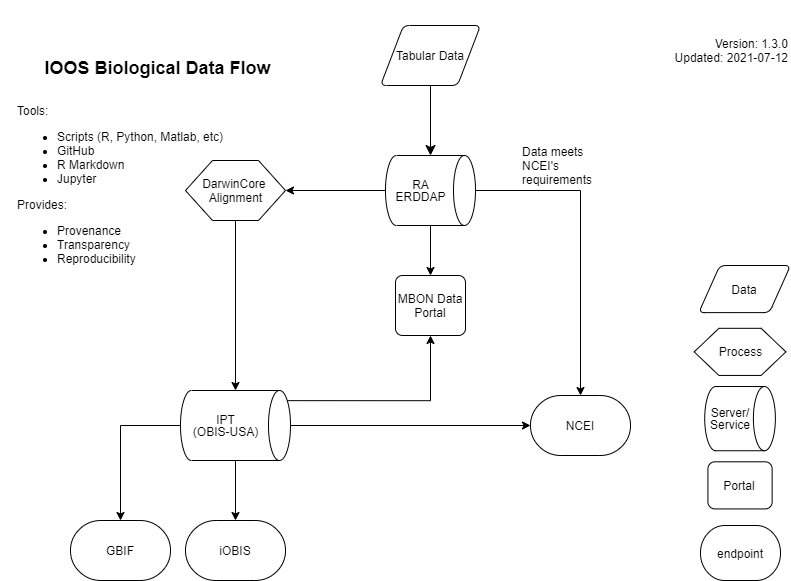

The diagram above was exported from draw.io. Its source (the exported page's mxGraphModel, read from the mxfile embedded in the PNG):
<mxGraphModel dx="1422" dy="762" grid="1" gridSize="10" guides="1" tooltips="1" connect="1" arrows="1" fold="1" page="1" pageScale="1" pageWidth="827" pageHeight="1169" math="0" shadow="0">
  <root>
    <mxCell id="WIyWlLk6GJQsqaUBKTNV-0" />
    <mxCell id="WIyWlLk6GJQsqaUBKTNV-1" parent="WIyWlLk6GJQsqaUBKTNV-0" />
    <mxCell id="WIyWlLk6GJQsqaUBKTNV-5" value="" style="edgeStyle=orthogonalEdgeStyle;rounded=0;html=1;jettySize=auto;orthogonalLoop=1;fontSize=11;endArrow=classic;endFill=1;endSize=8;strokeWidth=1;shadow=0;labelBackgroundColor=none;exitX=0.5;exitY=1;exitDx=0;exitDy=0;entryX=0;entryY=0.5;entryDx=0;entryDy=0;entryPerimeter=0;" parent="WIyWlLk6GJQsqaUBKTNV-1" source="lNNjTVnhYlVIzVT4OjvH-7" target="lNNjTVnhYlVIzVT4OjvH-3" edge="1">
      <mxGeometry y="30" relative="1" as="geometry">
        <mxPoint as="offset" />
        <mxPoint x="450" y="110" as="sourcePoint" />
      </mxGeometry>
    </mxCell>
    <mxCell id="lNNjTVnhYlVIzVT4OjvH-4" style="edgeStyle=orthogonalEdgeStyle;rounded=0;orthogonalLoop=1;jettySize=auto;html=1;exitX=0.5;exitY=0;exitDx=0;exitDy=0;exitPerimeter=0;startArrow=none;startFill=0;endArrow=classic;endFill=1;entryX=0.5;entryY=0;entryDx=0;entryDy=0;entryPerimeter=0;" parent="WIyWlLk6GJQsqaUBKTNV-1" source="lNNjTVnhYlVIzVT4OjvH-3" target="HM7f_ihbkYrllCVbjCo3-9" edge="1">
      <mxGeometry relative="1" as="geometry">
        <mxPoint x="595" y="395" as="targetPoint" />
      </mxGeometry>
    </mxCell>
    <mxCell id="lNNjTVnhYlVIzVT4OjvH-12" style="edgeStyle=orthogonalEdgeStyle;rounded=0;orthogonalLoop=1;jettySize=auto;html=1;exitX=1;exitY=0.5;exitDx=0;exitDy=0;exitPerimeter=0;entryX=0.5;entryY=0;entryDx=0;entryDy=0;endArrow=classic;endFill=1;startArrow=none;startFill=0;" parent="WIyWlLk6GJQsqaUBKTNV-1" source="lNNjTVnhYlVIzVT4OjvH-3" target="lNNjTVnhYlVIzVT4OjvH-11" edge="1">
      <mxGeometry relative="1" as="geometry" />
    </mxCell>
    <mxCell id="lNNjTVnhYlVIzVT4OjvH-3" value="&lt;div style=&quot;line-height: 100%&quot;&gt;RA ERDDAP&lt;/div&gt;" style="shape=cylinder3;html=1;boundedLbl=1;backgroundOutline=1;size=11;rotation=90;spacing=0;textDirection=ltr;horizontal=0;spacingTop=0;whiteSpace=wrap;verticalAlign=middle;align=center;" parent="WIyWlLk6GJQsqaUBKTNV-1" vertex="1">
      <mxGeometry x="415" y="150" width="70" height="90" as="geometry" />
    </mxCell>
    <mxCell id="lNNjTVnhYlVIzVT4OjvH-6" style="edgeStyle=orthogonalEdgeStyle;rounded=0;orthogonalLoop=1;jettySize=auto;html=1;exitX=0.5;exitY=0;exitDx=0;exitDy=0;exitPerimeter=0;entryX=0;entryY=0.5;entryDx=0;entryDy=0;entryPerimeter=0;" parent="WIyWlLk6GJQsqaUBKTNV-1" source="lNNjTVnhYlVIzVT4OjvH-5" target="HM7f_ihbkYrllCVbjCo3-9" edge="1">
      <mxGeometry relative="1" as="geometry">
        <mxPoint x="545" y="430" as="targetPoint" />
      </mxGeometry>
    </mxCell>
    <mxCell id="lNNjTVnhYlVIzVT4OjvH-13" style="edgeStyle=orthogonalEdgeStyle;rounded=0;orthogonalLoop=1;jettySize=auto;html=1;exitX=0.145;exitY=0;exitDx=0;exitDy=3.19;exitPerimeter=0;entryX=0.5;entryY=1;entryDx=0;entryDy=0;endArrow=classic;endFill=1;startArrow=none;startFill=0;" parent="WIyWlLk6GJQsqaUBKTNV-1" source="lNNjTVnhYlVIzVT4OjvH-5" target="lNNjTVnhYlVIzVT4OjvH-11" edge="1">
      <mxGeometry relative="1" as="geometry" />
    </mxCell>
    <mxCell id="lNNjTVnhYlVIzVT4OjvH-16" style="edgeStyle=orthogonalEdgeStyle;rounded=0;orthogonalLoop=1;jettySize=auto;html=1;exitX=0.5;exitY=1;exitDx=0;exitDy=0;exitPerimeter=0;" parent="WIyWlLk6GJQsqaUBKTNV-1" source="lNNjTVnhYlVIzVT4OjvH-5" target="lNNjTVnhYlVIzVT4OjvH-14" edge="1">
      <mxGeometry relative="1" as="geometry" />
    </mxCell>
    <mxCell id="lNNjTVnhYlVIzVT4OjvH-17" style="edgeStyle=orthogonalEdgeStyle;rounded=0;orthogonalLoop=1;jettySize=auto;html=1;exitX=1;exitY=0.5;exitDx=0;exitDy=0;exitPerimeter=0;entryX=0.5;entryY=0;entryDx=0;entryDy=0;entryPerimeter=0;" parent="WIyWlLk6GJQsqaUBKTNV-1" source="lNNjTVnhYlVIzVT4OjvH-5" target="lNNjTVnhYlVIzVT4OjvH-15" edge="1">
      <mxGeometry relative="1" as="geometry" />
    </mxCell>
    <mxCell id="lNNjTVnhYlVIzVT4OjvH-5" value="&lt;div style=&quot;line-height: 100%;&quot;&gt;IPT&lt;/div&gt;&lt;div style=&quot;line-height: 100%;&quot;&gt;(OBIS-USA)&lt;/div&gt;" style="shape=cylinder3;whiteSpace=wrap;html=1;boundedLbl=1;backgroundOutline=1;size=11;rotation=90;spacing=-1;textDirection=ltr;horizontal=0;align=center;" parent="WIyWlLk6GJQsqaUBKTNV-1" vertex="1">
      <mxGeometry x="220" y="375" width="70" height="110" as="geometry" />
    </mxCell>
    <mxCell id="lNNjTVnhYlVIzVT4OjvH-7" value="Tabular Data" style="shape=parallelogram;html=1;strokeWidth=1;perimeter=parallelogramPerimeter;whiteSpace=wrap;rounded=1;arcSize=12;size=0.23;align=center;verticalAlign=middle;" parent="WIyWlLk6GJQsqaUBKTNV-1" vertex="1">
      <mxGeometry x="400" y="30" width="100" height="60" as="geometry" />
    </mxCell>
    <mxCell id="lNNjTVnhYlVIzVT4OjvH-10" style="edgeStyle=orthogonalEdgeStyle;rounded=0;orthogonalLoop=1;jettySize=auto;html=1;exitX=0.5;exitY=0.88;exitDx=0;exitDy=0;entryX=0;entryY=0.5;entryDx=0;entryDy=0;entryPerimeter=0;exitPerimeter=0;" parent="WIyWlLk6GJQsqaUBKTNV-1" target="lNNjTVnhYlVIzVT4OjvH-5" edge="1">
      <mxGeometry relative="1" as="geometry">
        <mxPoint x="255" y="225.39999999999998" as="sourcePoint" />
      </mxGeometry>
    </mxCell>
    <mxCell id="lNNjTVnhYlVIzVT4OjvH-11" value="MBON Data Portal" style="rounded=1;whiteSpace=wrap;html=1;absoluteArcSize=1;arcSize=14;strokeWidth=1;align=center;verticalAlign=middle;" parent="WIyWlLk6GJQsqaUBKTNV-1" vertex="1">
      <mxGeometry x="415" y="280" width="70" height="60" as="geometry" />
    </mxCell>
    <mxCell id="lNNjTVnhYlVIzVT4OjvH-14" value="GBIF" style="strokeWidth=1;html=1;shape=mxgraph.flowchart.terminator;whiteSpace=wrap;align=center;verticalAlign=middle;" parent="WIyWlLk6GJQsqaUBKTNV-1" vertex="1">
      <mxGeometry x="90" y="525" width="100" height="60" as="geometry" />
    </mxCell>
    <mxCell id="lNNjTVnhYlVIzVT4OjvH-15" value="iOBIS" style="strokeWidth=1;html=1;shape=mxgraph.flowchart.terminator;whiteSpace=wrap;align=center;verticalAlign=middle;" parent="WIyWlLk6GJQsqaUBKTNV-1" vertex="1">
      <mxGeometry x="205" y="525" width="100" height="60" as="geometry" />
    </mxCell>
    <mxCell id="lNNjTVnhYlVIzVT4OjvH-18" value="&lt;h1&gt;&lt;font style=&quot;font-size: 18px&quot;&gt;IOOS Biological Data Flow&lt;/font&gt;&lt;/h1&gt;" style="text;html=1;strokeColor=none;fillColor=none;spacing=5;spacingTop=-20;whiteSpace=wrap;overflow=hidden;rounded=0;align=center;verticalAlign=middle;" parent="WIyWlLk6GJQsqaUBKTNV-1" vertex="1">
      <mxGeometry x="20" y="20" width="315" height="120" as="geometry" />
    </mxCell>
    <mxCell id="lNNjTVnhYlVIzVT4OjvH-20" value="Version: 1.3.0&lt;br&gt;Updated: 2021-07-12" style="text;html=1;strokeColor=none;fillColor=none;align=right;verticalAlign=middle;whiteSpace=wrap;rounded=0;" parent="WIyWlLk6GJQsqaUBKTNV-1" vertex="1">
      <mxGeometry x="650" y="20" width="160" height="70" as="geometry" />
    </mxCell>
    <mxCell id="lNNjTVnhYlVIzVT4OjvH-25" value="" style="edgeStyle=orthogonalEdgeStyle;rounded=0;orthogonalLoop=1;jettySize=auto;html=1;entryX=0.5;entryY=1;entryDx=0;entryDy=0;entryPerimeter=0;exitX=1;exitY=0.5;exitDx=0;exitDy=0;endArrow=none;endFill=0;startArrow=classic;startFill=1;" parent="WIyWlLk6GJQsqaUBKTNV-1" source="lNNjTVnhYlVIzVT4OjvH-29" target="lNNjTVnhYlVIzVT4OjvH-3" edge="1">
      <mxGeometry relative="1" as="geometry">
        <mxPoint x="310" y="195" as="sourcePoint" />
      </mxGeometry>
    </mxCell>
    <mxCell id="lNNjTVnhYlVIzVT4OjvH-29" value="DarwinCore &lt;br&gt;Alignment" style="verticalLabelPosition=middle;verticalAlign=middle;html=1;shape=hexagon;perimeter=hexagonPerimeter2;arcSize=6;size=0.27;labelPosition=center;align=center;" parent="WIyWlLk6GJQsqaUBKTNV-1" vertex="1">
      <mxGeometry x="205" y="165" width="100" height="60" as="geometry" />
    </mxCell>
    <mxCell id="lNNjTVnhYlVIzVT4OjvH-33" value="&lt;div&gt;Tools:&lt;/div&gt;&lt;ul&gt;&lt;li&gt;&lt;span&gt;Scripts (R, Python, Matlab, etc)&lt;/span&gt;&lt;/li&gt;&lt;li&gt;&lt;span&gt;GitHub&lt;/span&gt;&lt;/li&gt;&lt;li&gt;&lt;span&gt;R Markdown&lt;/span&gt;&lt;/li&gt;&lt;li&gt;&lt;span&gt;Jupyter&lt;/span&gt;&lt;br&gt;&lt;/li&gt;&lt;/ul&gt;&lt;div&gt;Provides:&lt;/div&gt;&lt;div&gt;&lt;ul&gt;&lt;li&gt;Provenance&lt;/li&gt;&lt;li&gt;Transparency&lt;/li&gt;&lt;li&gt;Reproducibility&lt;/li&gt;&lt;/ul&gt;&lt;/div&gt;" style="text;strokeColor=none;fillColor=none;html=1;whiteSpace=wrap;verticalAlign=middle;overflow=hidden;" parent="WIyWlLk6GJQsqaUBKTNV-1" vertex="1">
      <mxGeometry x="35" y="102.5" width="210" height="185" as="geometry" />
    </mxCell>
    <mxCell id="fEXKmSUa1RhLLHJbpOuw-0" value="Data meets NCEI's requirements" style="text;strokeColor=none;fillColor=none;html=1;whiteSpace=wrap;verticalAlign=middle;overflow=hidden;" parent="WIyWlLk6GJQsqaUBKTNV-1" vertex="1">
      <mxGeometry x="540" y="90" width="90" height="160" as="geometry" />
    </mxCell>
    <mxCell id="HM7f_ihbkYrllCVbjCo3-9" value="NCEI" style="strokeWidth=1;html=1;shape=mxgraph.flowchart.terminator;whiteSpace=wrap;align=center;verticalAlign=middle;" parent="WIyWlLk6GJQsqaUBKTNV-1" vertex="1">
      <mxGeometry x="550" y="400" width="100" height="60" as="geometry" />
    </mxCell>
    <mxCell id="HM7f_ihbkYrllCVbjCo3-12" value="" style="group" parent="WIyWlLk6GJQsqaUBKTNV-1" vertex="1" connectable="0">
      <mxGeometry x="710" y="270" width="100" height="315" as="geometry" />
    </mxCell>
    <mxCell id="HM7f_ihbkYrllCVbjCo3-10" value="" style="group" parent="HM7f_ihbkYrllCVbjCo3-12" vertex="1" connectable="0">
      <mxGeometry width="100" height="243.43" as="geometry" />
    </mxCell>
    <mxCell id="HM7f_ihbkYrllCVbjCo3-0" value="&lt;div style=&quot;line-height: 100%&quot;&gt;Server/&lt;/div&gt;&lt;div style=&quot;line-height: 100%&quot;&gt;Service&lt;/div&gt;" style="shape=cylinder3;html=1;boundedLbl=1;backgroundOutline=1;size=11;rotation=90;spacing=0;textDirection=ltr;horizontal=0;spacingTop=0;whiteSpace=wrap;verticalAlign=middle;align=center;" parent="HM7f_ihbkYrllCVbjCo3-10" vertex="1">
      <mxGeometry x="17.431192660550465" y="117.78870967741936" width="64.22018348623853" height="70.67322580645161" as="geometry" />
    </mxCell>
    <mxCell id="HM7f_ihbkYrllCVbjCo3-1" value="Portal" style="rounded=1;whiteSpace=wrap;html=1;absoluteArcSize=1;arcSize=14;strokeWidth=1;align=center;verticalAlign=middle;" parent="HM7f_ihbkYrllCVbjCo3-10" vertex="1">
      <mxGeometry x="17.431192660550465" y="196.31451612903226" width="64.22018348623853" height="47.115483870967736" as="geometry" />
    </mxCell>
    <mxCell id="HM7f_ihbkYrllCVbjCo3-2" value="Process" style="verticalLabelPosition=middle;verticalAlign=middle;html=1;shape=hexagon;perimeter=hexagonPerimeter2;arcSize=6;size=0.27;labelPosition=center;align=center;" parent="HM7f_ihbkYrllCVbjCo3-10" vertex="1">
      <mxGeometry x="3.6697247706421887" y="62.82064516129035" width="91.74311926605505" height="47.115483870967736" as="geometry" />
    </mxCell>
    <mxCell id="HM7f_ihbkYrllCVbjCo3-3" value="Data" style="shape=parallelogram;html=1;strokeWidth=1;perimeter=parallelogramPerimeter;whiteSpace=wrap;rounded=1;arcSize=12;size=0.23;align=center;verticalAlign=middle;" parent="HM7f_ihbkYrllCVbjCo3-10" vertex="1">
      <mxGeometry x="8.256880733944993" width="91.74311926605505" height="47.115483870967736" as="geometry" />
    </mxCell>
    <mxCell id="HM7f_ihbkYrllCVbjCo3-11" value="endpoint" style="strokeWidth=1;html=1;shape=mxgraph.flowchart.terminator;whiteSpace=wrap;align=center;verticalAlign=middle;" parent="HM7f_ihbkYrllCVbjCo3-12" vertex="1">
      <mxGeometry x="10" y="260" width="80" height="55" as="geometry" />
    </mxCell>
  </root>
</mxGraphModel>